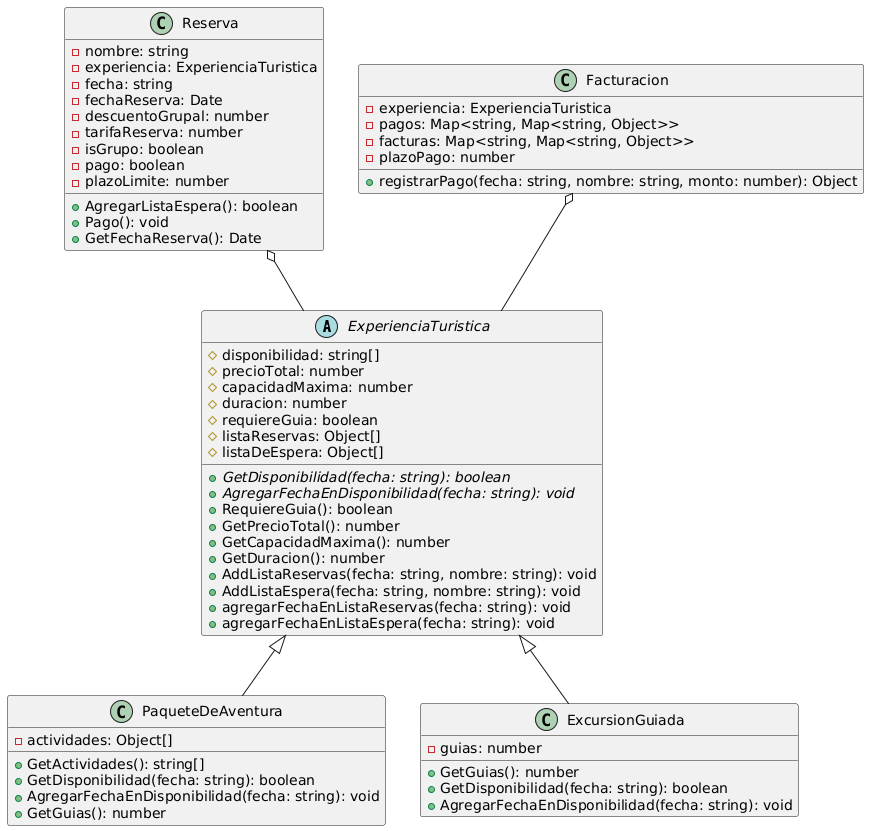

The diagram above was rendered by PlantUML. Its source (embedded in the PNG):
@startuml
abstract class ExperienciaTuristica {
    # disponibilidad: string[]
    # precioTotal: number
    # capacidadMaxima: number
    # duracion: number
    # requiereGuia: boolean
    # listaReservas: Object[]
    # listaDeEspera: Object[]
    + {abstract} GetDisponibilidad(fecha: string): boolean
    + {abstract} AgregarFechaEnDisponibilidad(fecha: string): void
    + RequiereGuia(): boolean
    + GetPrecioTotal(): number
    + GetCapacidadMaxima(): number
    + GetDuracion(): number
    + AddListaReservas(fecha: string, nombre: string): void
    + AddListaEspera(fecha: string, nombre: string): void
    + agregarFechaEnListaReservas(fecha: string): void
    + agregarFechaEnListaEspera(fecha: string): void
}

class PaqueteDeAventura {
    - actividades: Object[]
    + GetActividades(): string[]
    + GetDisponibilidad(fecha: string): boolean
    + AgregarFechaEnDisponibilidad(fecha: string): void
    + GetGuias(): number
}

class ExcursionGuiada {
    - guias: number
    + GetGuias(): number
    + GetDisponibilidad(fecha: string): boolean
    + AgregarFechaEnDisponibilidad(fecha: string): void
}

class Reserva {
    - nombre: string
    - experiencia: ExperienciaTuristica
    - fecha: string
    - fechaReserva: Date
    - descuentoGrupal: number
    - tarifaReserva: number
    - isGrupo: boolean
    - pago: boolean
    - plazoLimite: number
    + AgregarListaEspera(): boolean
    + Pago(): void
    + GetFechaReserva(): Date
}

class Facturacion {
    - experiencia: ExperienciaTuristica
    - pagos: Map<string, Map<string, Object>>
    - facturas: Map<string, Map<string, Object>>
    - plazoPago: number
    + registrarPago(fecha: string, nombre: string, monto: number): Object
}

ExperienciaTuristica <|-- PaqueteDeAventura
ExperienciaTuristica <|-- ExcursionGuiada
Reserva o-- ExperienciaTuristica
Facturacion o-- ExperienciaTuristica
@enduml